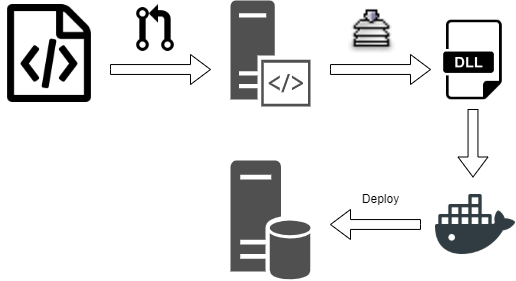

The diagram above was exported from draw.io. Its source (the exported page's mxGraphModel, read from the mxfile embedded in the PNG):
<mxGraphModel dx="1422" dy="754" grid="1" gridSize="10" guides="1" tooltips="1" connect="1" arrows="1" fold="1" page="1" pageScale="1" pageWidth="850" pageHeight="1100" math="0" shadow="0">
  <root>
    <mxCell id="0" />
    <mxCell id="1" parent="0" />
    <mxCell id="ERBoJJ5pcpJcLmpIBu-4-3" value="" style="html=1;shadow=0;dashed=0;align=center;verticalAlign=middle;shape=mxgraph.arrows2.arrow;dy=0.67;dx=20;notch=0;" vertex="1" parent="1">
      <mxGeometry x="260" y="384" width="100" height="30" as="geometry" />
    </mxCell>
    <mxCell id="ERBoJJ5pcpJcLmpIBu-4-5" value="" style="shape=image;html=1;verticalAlign=top;verticalLabelPosition=bottom;labelBackgroundColor=#ffffff;imageAspect=0;aspect=fixed;image=https://cdn2.iconfinder.com/data/icons/font-awesome/1792/file-code-o-128.png" vertex="1" parent="1">
      <mxGeometry x="150" y="334" width="98" height="98" as="geometry" />
    </mxCell>
    <mxCell id="ERBoJJ5pcpJcLmpIBu-4-6" value="" style="shape=image;html=1;verticalAlign=top;verticalLabelPosition=bottom;labelBackgroundColor=#ffffff;imageAspect=0;aspect=fixed;image=https://cdn0.iconfinder.com/data/icons/octicons/1024/git-pull-request-128.png" vertex="1" parent="1">
      <mxGeometry x="280" y="334" width="50" height="50" as="geometry" />
    </mxCell>
    <mxCell id="ERBoJJ5pcpJcLmpIBu-4-7" value="" style="sketch=0;pointerEvents=1;shadow=0;dashed=0;html=1;strokeColor=none;fillColor=#505050;labelPosition=center;verticalLabelPosition=bottom;verticalAlign=top;outlineConnect=0;align=center;shape=mxgraph.office.servers.server_side_code;" vertex="1" parent="1">
      <mxGeometry x="380" y="330" width="80" height="106" as="geometry" />
    </mxCell>
    <mxCell id="ERBoJJ5pcpJcLmpIBu-4-8" value="" style="html=1;shadow=0;dashed=0;align=center;verticalAlign=middle;shape=mxgraph.arrows2.arrow;dy=0.67;dx=20;notch=0;" vertex="1" parent="1">
      <mxGeometry x="480" y="384" width="100" height="30" as="geometry" />
    </mxCell>
    <mxCell id="ERBoJJ5pcpJcLmpIBu-4-10" value="" style="shape=image;html=1;verticalAlign=top;verticalLabelPosition=bottom;labelBackgroundColor=#ffffff;imageAspect=0;aspect=fixed;image=https://cdn2.iconfinder.com/data/icons/gnomeicontheme/24x24/stock/code/stock_compile.png" vertex="1" parent="1">
      <mxGeometry x="498" y="335.5" width="47" height="47" as="geometry" />
    </mxCell>
    <mxCell id="ERBoJJ5pcpJcLmpIBu-4-11" value="" style="shape=image;html=1;verticalAlign=top;verticalLabelPosition=bottom;labelBackgroundColor=#ffffff;imageAspect=0;aspect=fixed;image=https://cdn3.iconfinder.com/data/icons/dompicon-glyph-file-format-2/256/file-dll-format-type-128.png" vertex="1" parent="1">
      <mxGeometry x="580" y="347" width="85" height="85" as="geometry" />
    </mxCell>
    <mxCell id="ERBoJJ5pcpJcLmpIBu-4-12" value="" style="html=1;shadow=0;dashed=0;align=center;verticalAlign=middle;shape=mxgraph.arrows2.arrow;dy=0.67;dx=20;notch=0;rotation=90;" vertex="1" parent="1">
      <mxGeometry x="588.75" y="457.75" width="67.5" height="30" as="geometry" />
    </mxCell>
    <mxCell id="ERBoJJ5pcpJcLmpIBu-4-13" value="" style="shape=image;html=1;verticalAlign=top;verticalLabelPosition=bottom;labelBackgroundColor=#ffffff;imageAspect=0;aspect=fixed;image=https://cdn1.iconfinder.com/data/icons/social-media-2106/24/social_media_social_media_logo_docker-128.png" vertex="1" parent="1">
      <mxGeometry x="585" y="514" width="80" height="80" as="geometry" />
    </mxCell>
    <mxCell id="ERBoJJ5pcpJcLmpIBu-4-16" value="" style="html=1;shadow=0;dashed=0;align=center;verticalAlign=middle;shape=mxgraph.arrows2.arrow;dy=0.67;dx=20;notch=0;rotation=-180;" vertex="1" parent="1">
      <mxGeometry x="480" y="539" width="90" height="30" as="geometry" />
    </mxCell>
    <mxCell id="ERBoJJ5pcpJcLmpIBu-4-17" value="" style="sketch=0;shadow=0;dashed=0;html=1;strokeColor=none;fillColor=#505050;labelPosition=center;verticalLabelPosition=bottom;verticalAlign=top;outlineConnect=0;align=center;shape=mxgraph.office.databases.database_server;" vertex="1" parent="1">
      <mxGeometry x="380" y="490" width="80" height="120" as="geometry" />
    </mxCell>
    <mxCell id="ERBoJJ5pcpJcLmpIBu-4-20" value="Deploy" style="text;html=1;resizable=0;autosize=1;align=center;verticalAlign=middle;points=[];fillColor=none;strokeColor=none;rounded=0;" vertex="1" parent="1">
      <mxGeometry x="505" y="519" width="50" height="20" as="geometry" />
    </mxCell>
  </root>
</mxGraphModel>